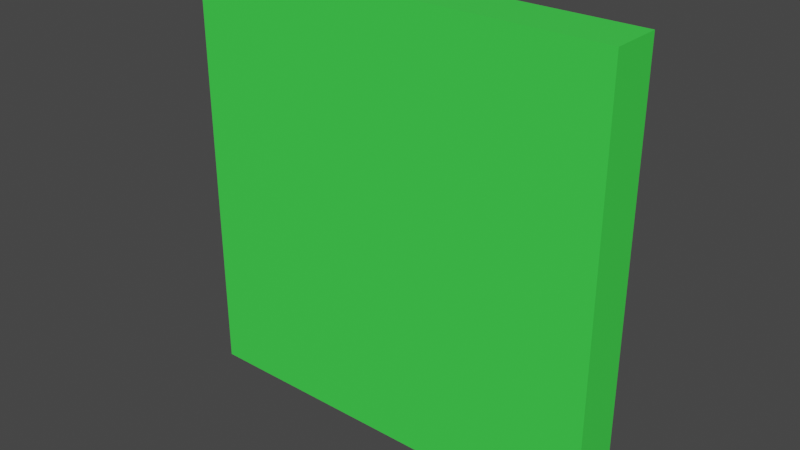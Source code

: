 # Source: wall.blend  (saved by Blender 2.91.10; exported with 4.5.12 LTS)
import bpy
from mathutils import Matrix  # noqa: F401  (used for matrix-valued properties, if any)

bpy.ops.wm.read_factory_settings(use_empty=True)
scene = bpy.context.scene
scene.name = 'Scene'

# ---- collections
col_collection = bpy.data.collections.new('Collection'); scene.collection.children.link(col_collection)

# ---- materials (node trees are filled in below, after node groups)
mat_wall = bpy.data.materials.new('wall')
mat_wall.use_transparent_shadow = False

# ---- material node trees
mat_wall.use_nodes = True; mat_wall.node_tree.nodes.clear()
_N = mat_wall.node_tree.nodes; _L = mat_wall.node_tree.links
n0 = _N.new('ShaderNodeBsdfPrincipled'); n0.name = 'Principled BSDF'; n0.location = (10, 300)
n0.distribution = 'GGX'
n0.subsurface_method = 'BURLEY'
n0.inputs[0].default_value = (0.05375, 0.8, 0.07365, 1.0)
n0.inputs[3].default_value = 1.45
n0.inputs[27].default_value = (0.0, 0.0, 0.0, 1.0)
n0.inputs[28].default_value = 1.0
n1 = _N.new('ShaderNodeOutputMaterial'); n1.name = 'Material Output'; n1.location = (300, 300)
_L.new(n0.outputs[0], n1.inputs[0])
n1.is_active_output = True

# ---- world
world_world = bpy.data.worlds.new('World'); scene.world = world_world
world_world.use_nodes = True; world_world.node_tree.nodes.clear()
_N = world_world.node_tree.nodes; _L = world_world.node_tree.links
n0 = _N.new('ShaderNodeOutputWorld'); n0.name = 'World Output'; n0.location = (300, 300)
n1 = _N.new('ShaderNodeBackground'); n1.name = 'Background'; n1.location = (10, 300)
n1.inputs[0].default_value = (0.05088, 0.05088, 0.05088, 1.0)
_L.new(n1.outputs[0], n0.inputs[0])
n0.is_active_output = True
world_world.color = (0.05088, 0.05088, 0.05088)
world_world.use_sun_shadow = False
world_world.sun_shadow_jitter_overblur = 0.0

# ---- meshes
me_cube_002 = bpy.data.meshes.new('Cube.002')
me_cube_002.from_pydata([(-8.538, -1.0, -7.994), (-8.538, -1.0, -5.994), (-8.538, 1.0, -7.994), (-8.538, 1.0, -5.994), (-6.538, -1.0, -7.994), (-6.538, -1.0, -5.994), (-6.538, 1.0, -7.994), (-6.538, 1.0, -5.994), (-8.538, -1.0, -7.994), (-8.538, -1.0, -5.994), (-8.538, 1.0, -7.994), (-8.538, 1.0, -5.994), (-6.538, -1.0, -7.994), (-6.538, -1.0, -5.994), (-6.538, 1.0, -7.994), (-6.538, 1.0, -5.994), (0.4574, 1.0, -5.994), (0.4574, 1.0, -7.994), (0.4574, -1.0, -7.994), (0.4574, -1.0, -5.994), (8.402, 1.0, -5.994), (8.402, 1.0, -7.994), (8.402, -1.0, -7.994), (8.402, -1.0, -5.994), (-8.538, -1.0, 9.081), (-8.538, 1.0, 9.081), (-6.538, 1.0, 9.081), (-6.538, -1.0, 9.081), (0.4574, 1.0, 9.081), (0.4574, -1.0, 9.081), (8.402, 1.0, 9.081), (8.402, -1.0, 9.081)], [], [(0, 1, 3, 2), (2, 3, 7, 6), (5, 4, 18, 19), (4, 5, 1, 0), (2, 6, 4, 0), (7, 3, 25, 26), (3, 7, 15, 11), (0, 4, 12, 8), (6, 2, 10, 14), (5, 1, 9, 13), (19, 18, 22, 23), (4, 6, 17, 18), (5, 19, 29, 27), (6, 7, 16, 17), (21, 20, 23, 22), (18, 17, 21, 22), (16, 7, 26, 28), (17, 16, 20, 21), (26, 25, 24, 27), (26, 27, 29, 28), (28, 29, 31, 30), (23, 20, 30, 31), (20, 16, 28, 30), (19, 23, 31, 29), (3, 1, 24, 25), (1, 5, 27, 24)])
_uv = me_cube_002.uv_layers.new(name='UVMap')
_uv.uv.foreach_set('vector', [0.375, 0.0, 0.625, 0.0, 0.625, 0.25, 0.375, 0.25, 0.375, 0.25, 0.625, 0.25, 0.625, 0.5, 0.375, 0.5, 0.625, 0.75, 0.375, 0.75, 0.375, 0.75, 0.625, 0.75, 0.375, 0.75, 0.625, 0.75, 0.625, 1.0, 0.375, 1.0, 0.125, 0.5, 0.375, 0.5, 0.375, 0.75, 0.125, 0.75, 0.625, 0.5, 0.625, 0.25, 0.625, 0.25, 0.625, 0.5, 0.625, 0.25, 0.625, 0.5, 0.625, 0.5, 0.625, 0.25, 0.375, 1.0, 0.375, 0.75, 0.375, 0.75, 0.375, 1.0, 0.375, 0.5, 0.375, 0.25, 0.375, 0.25, 0.375, 0.5, 0.625, 0.75, 0.625, 1.0, 0.625, 1.0, 0.625, 0.75, 0.625, 0.75, 0.375, 0.75, 0.375, 0.75, 0.625, 0.75, 0.375, 0.75, 0.375, 0.5, 0.375, 0.5, 0.375, 0.75, 0.625, 0.75, 0.625, 0.75, 0.625, 0.75, 0.625, 0.75, 0.375, 0.5, 0.625, 0.5, 0.625, 0.5, 0.375, 0.5, 0.375, 0.5, 0.625, 0.5, 0.625, 0.75, 0.375, 0.75, 0.375, 0.75, 0.375, 0.5, 0.375, 0.5, 0.375, 0.75, 0.625, 0.5, 0.625, 0.5, 0.625, 0.5, 0.625, 0.5, 0.375, 0.5, 0.625, 0.5, 0.625, 0.5, 0.375, 0.5, 0.625, 0.5, 0.875, 0.5, 0.875, 0.75, 0.625, 0.75, 0.625, 0.5, 0.625, 0.75, 0.625, 0.75, 0.625, 0.5, 0.625, 0.5, 0.625, 0.75, 0.625, 0.75, 0.625, 0.5, 0.625, 0.75, 0.625, 0.5, 0.625, 0.5, 0.625, 0.75, 0.625, 0.5, 0.625, 0.5, 0.625, 0.5, 0.625, 0.5, 0.625, 0.75, 0.625, 0.75, 0.625, 0.75, 0.625, 0.75, 0.625, 0.25, 0.625, 0.0, 0.625, 0.0, 0.625, 0.25, 0.625, 1.0, 0.625, 0.75, 0.625, 0.75, 0.625, 1.0])
me_cube_002.materials.append(mat_wall)
me_cube_002.use_remesh_fix_poles = True
me_cube_002.use_remesh_preserve_attributes = False
me_cube_002.use_mirror_vertex_groups = False
me_cube_002.update()

# ---- objects
ob_cube = bpy.data.objects.new('Cube', me_cube_002)

# ---- transforms, parenting, visibility, modifiers, constraints
ob_cube.location = (0.0, 0.0, 0.0)
ob_cube.lineart.crease_threshold = 0.0

# ---- collection membership
col_collection.objects.link(ob_cube)

# ---- scene / render settings (as saved in the file)
scene.frame_start = 1; scene.frame_end = 250; scene.frame_set(7)
scene.render.engine = 'BLENDER_EEVEE_NEXT'
scene.cycles.use_denoising = False
scene.cycles.samples = 128
scene.cycles.sampling_pattern = 'TABULATED_SOBOL'
scene.cycles.use_adaptive_sampling = False
scene.cycles.use_light_tree = False
scene.view_settings.view_transform = 'Filmic'
bpy.context.view_layer.update()

# ---- added for rendering (the .blend has no active camera and no usable light): camera, sun
cam_auto = bpy.data.cameras.new('AutoCamera')
cam_auto.lens = 50.0
cam_auto.sensor_width = 36.0
cam_auto.clip_end = 1000.0
ob_auto_camera = bpy.data.objects.new('AutoCamera', cam_auto)
scene.collection.objects.link(ob_auto_camera)
ob_auto_camera.location = (22.2631, -26.7969, 18.4078)
ob_auto_camera.rotation_euler = (1.09748, -7.21219e-08, 0.694738)
scene.camera = ob_auto_camera
light_auto_sun = bpy.data.lights.new('AutoSun', 'SUN')
light_auto_sun.energy = 3.0
light_auto_sun.angle = 0.0523599
ob_auto_sun = bpy.data.objects.new('AutoSun', light_auto_sun)
scene.collection.objects.link(ob_auto_sun)
ob_auto_sun.rotation_euler = (0.872665, 0.174533, 0.523599)
bpy.context.view_layer.update()
